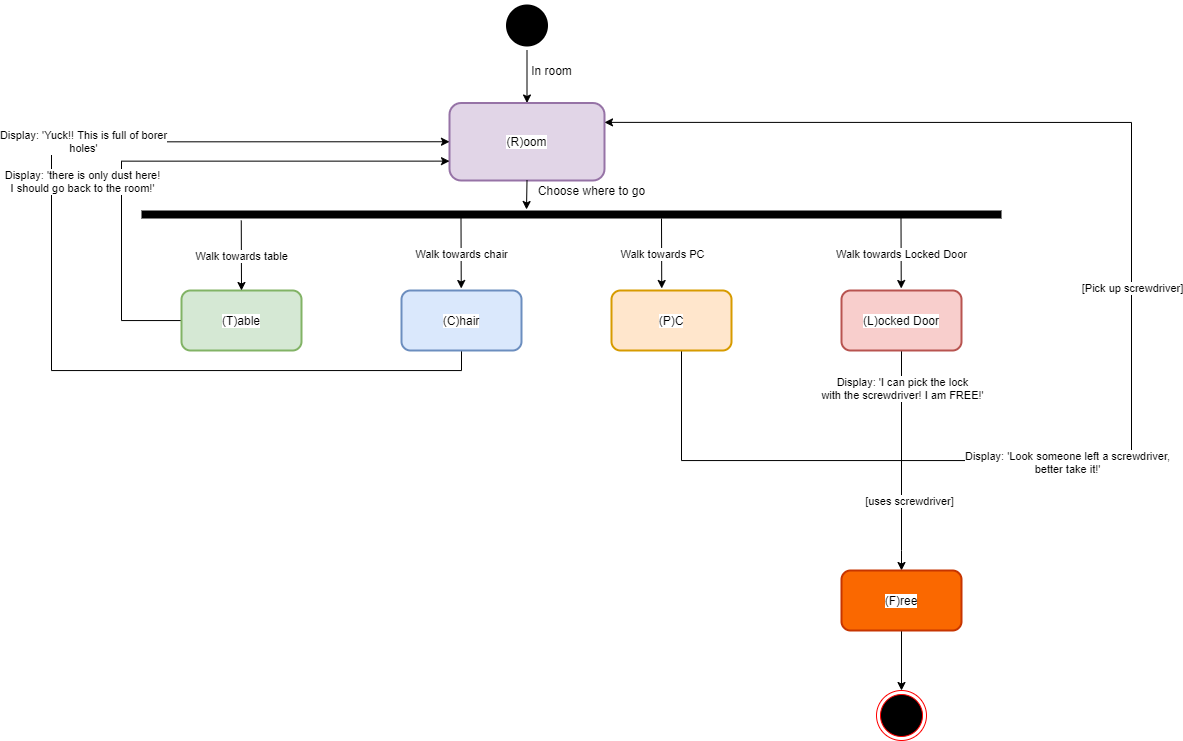

The diagram above was exported from draw.io. Its source (the exported page's mxGraphModel, read from the mxfile embedded in the PNG):
<mxGraphModel dx="1296" dy="731" grid="1" gridSize="10" guides="1" tooltips="1" connect="1" arrows="1" fold="1" page="1" pageScale="1" pageWidth="1654" pageHeight="2336" math="0" shadow="0">
  <root>
    <mxCell id="0" />
    <mxCell id="1" parent="0" />
    <mxCell id="kGgBFA839l18j3_y18x7-8" style="edgeStyle=orthogonalEdgeStyle;rounded=0;orthogonalLoop=1;jettySize=auto;html=1;entryX=0.5;entryY=0;entryDx=0;entryDy=0;" edge="1" parent="1" source="kGgBFA839l18j3_y18x7-2" target="kGgBFA839l18j3_y18x7-7">
      <mxGeometry relative="1" as="geometry" />
    </mxCell>
    <mxCell id="kGgBFA839l18j3_y18x7-2" value="" style="ellipse;html=1;shape=startState;fillColor=#000000;labelBackgroundColor=#ffffff;strokeColor=none;" vertex="1" parent="1">
      <mxGeometry x="640.5" y="60" width="50" height="50" as="geometry" />
    </mxCell>
    <mxCell id="kGgBFA839l18j3_y18x7-6" value="" style="line;strokeWidth=8;fillColor=none;align=left;verticalAlign=middle;spacingTop=-1;spacingLeft=3;spacingRight=3;rotatable=0;labelPosition=right;points=[];portConstraint=eastwest;labelBackgroundColor=#ffffff;" vertex="1" parent="1">
      <mxGeometry x="280" y="270" width="860" height="8" as="geometry" />
    </mxCell>
    <mxCell id="kGgBFA839l18j3_y18x7-7" value="(R)oom" style="rounded=1;whiteSpace=wrap;html=1;labelBackgroundColor=#ffffff;strokeColor=#9673a6;strokeWidth=2;fillColor=#e1d5e7;" vertex="1" parent="1">
      <mxGeometry x="588" y="162.5" width="155" height="77.5" as="geometry" />
    </mxCell>
    <mxCell id="kGgBFA839l18j3_y18x7-10" value="" style="endArrow=classic;html=1;exitX=0.5;exitY=1;exitDx=0;exitDy=0;" edge="1" parent="1" source="kGgBFA839l18j3_y18x7-7">
      <mxGeometry width="50" height="50" relative="1" as="geometry">
        <mxPoint x="590" y="360" as="sourcePoint" />
        <mxPoint x="665" y="269" as="targetPoint" />
      </mxGeometry>
    </mxCell>
    <mxCell id="kGgBFA839l18j3_y18x7-29" style="edgeStyle=orthogonalEdgeStyle;rounded=0;orthogonalLoop=1;jettySize=auto;html=1;entryX=0;entryY=0.5;entryDx=0;entryDy=0;" edge="1" parent="1" source="kGgBFA839l18j3_y18x7-11" target="kGgBFA839l18j3_y18x7-7">
      <mxGeometry relative="1" as="geometry">
        <mxPoint x="605" y="180" as="targetPoint" />
        <Array as="points">
          <mxPoint x="600" y="430" />
          <mxPoint x="190" y="430" />
          <mxPoint x="190" y="201" />
        </Array>
      </mxGeometry>
    </mxCell>
    <mxCell id="kGgBFA839l18j3_y18x7-30" value="Display: 'Yuck!! This is full of borer&lt;br&gt;holes'" style="edgeLabel;html=1;align=center;verticalAlign=middle;resizable=0;points=[];" vertex="1" connectable="0" parent="kGgBFA839l18j3_y18x7-29">
      <mxGeometry x="0.3038" y="1" relative="1" as="geometry">
        <mxPoint x="1" as="offset" />
      </mxGeometry>
    </mxCell>
    <mxCell id="kGgBFA839l18j3_y18x7-11" value="(C)hair" style="rounded=1;whiteSpace=wrap;html=1;labelBackgroundColor=#ffffff;strokeColor=#6c8ebf;strokeWidth=2;fillColor=#dae8fc;" vertex="1" parent="1">
      <mxGeometry x="540" y="350" width="120" height="60" as="geometry" />
    </mxCell>
    <mxCell id="kGgBFA839l18j3_y18x7-25" style="edgeStyle=orthogonalEdgeStyle;rounded=0;orthogonalLoop=1;jettySize=auto;html=1;entryX=0;entryY=0.75;entryDx=0;entryDy=0;" edge="1" parent="1" source="kGgBFA839l18j3_y18x7-12" target="kGgBFA839l18j3_y18x7-7">
      <mxGeometry relative="1" as="geometry">
        <Array as="points">
          <mxPoint x="260" y="380" />
          <mxPoint x="260" y="221" />
        </Array>
      </mxGeometry>
    </mxCell>
    <mxCell id="kGgBFA839l18j3_y18x7-26" value="Display: 'there is only dust here!&lt;br&gt;I should go back to the room!'" style="edgeLabel;html=1;align=center;verticalAlign=middle;resizable=0;points=[];" vertex="1" connectable="0" parent="kGgBFA839l18j3_y18x7-25">
      <mxGeometry x="-0.2633" y="2" relative="1" as="geometry">
        <mxPoint x="-38" y="2" as="offset" />
      </mxGeometry>
    </mxCell>
    <mxCell id="kGgBFA839l18j3_y18x7-12" value="(T)able" style="rounded=1;whiteSpace=wrap;html=1;labelBackgroundColor=#ffffff;strokeColor=#82b366;strokeWidth=2;fillColor=#d5e8d4;" vertex="1" parent="1">
      <mxGeometry x="320" y="350" width="120" height="60" as="geometry" />
    </mxCell>
    <mxCell id="kGgBFA839l18j3_y18x7-40" style="edgeStyle=orthogonalEdgeStyle;rounded=0;orthogonalLoop=1;jettySize=auto;html=1;" edge="1" parent="1" source="kGgBFA839l18j3_y18x7-13">
      <mxGeometry relative="1" as="geometry">
        <mxPoint x="1040" y="630" as="targetPoint" />
        <Array as="points">
          <mxPoint x="1040" y="610" />
          <mxPoint x="1040" y="610" />
        </Array>
      </mxGeometry>
    </mxCell>
    <mxCell id="kGgBFA839l18j3_y18x7-41" value="Display: 'I can pick the lock&lt;br&gt;with the screwdriver! I am FREE!'" style="edgeLabel;html=1;align=center;verticalAlign=middle;resizable=0;points=[];" vertex="1" connectable="0" parent="kGgBFA839l18j3_y18x7-40">
      <mxGeometry x="-0.6567" relative="1" as="geometry">
        <mxPoint as="offset" />
      </mxGeometry>
    </mxCell>
    <mxCell id="kGgBFA839l18j3_y18x7-43" value="[uses screwdriver]" style="edgeLabel;html=1;align=center;verticalAlign=middle;resizable=0;points=[];" vertex="1" connectable="0" parent="kGgBFA839l18j3_y18x7-40">
      <mxGeometry x="0.146" y="7" relative="1" as="geometry">
        <mxPoint y="24.12" as="offset" />
      </mxGeometry>
    </mxCell>
    <mxCell id="kGgBFA839l18j3_y18x7-13" value="(L)ocked Door" style="rounded=1;whiteSpace=wrap;html=1;labelBackgroundColor=#ffffff;strokeColor=#b85450;strokeWidth=2;fillColor=#f8cecc;" vertex="1" parent="1">
      <mxGeometry x="980" y="350" width="120" height="60" as="geometry" />
    </mxCell>
    <mxCell id="kGgBFA839l18j3_y18x7-31" style="edgeStyle=orthogonalEdgeStyle;rounded=0;orthogonalLoop=1;jettySize=auto;html=1;exitX=0.5;exitY=1;exitDx=0;exitDy=0;entryX=1;entryY=0.25;entryDx=0;entryDy=0;" edge="1" parent="1" target="kGgBFA839l18j3_y18x7-7">
      <mxGeometry relative="1" as="geometry">
        <mxPoint x="840" y="410" as="sourcePoint" />
        <mxPoint x="770" y="182" as="targetPoint" />
        <Array as="points">
          <mxPoint x="820" y="410" />
          <mxPoint x="820" y="520" />
          <mxPoint x="1270" y="520" />
          <mxPoint x="1270" y="182" />
        </Array>
      </mxGeometry>
    </mxCell>
    <mxCell id="kGgBFA839l18j3_y18x7-32" value="Display: 'Look someone left a screwdriver,&lt;br&gt;better take it!'" style="edgeLabel;html=1;align=center;verticalAlign=middle;resizable=0;points=[];" vertex="1" connectable="0" parent="kGgBFA839l18j3_y18x7-31">
      <mxGeometry x="-0.2876" y="-1" relative="1" as="geometry">
        <mxPoint as="offset" />
      </mxGeometry>
    </mxCell>
    <mxCell id="kGgBFA839l18j3_y18x7-42" value="[Pick up screwdriver]" style="edgeLabel;html=1;align=center;verticalAlign=middle;resizable=0;points=[];" vertex="1" connectable="0" parent="kGgBFA839l18j3_y18x7-31">
      <mxGeometry x="0.041" relative="1" as="geometry">
        <mxPoint y="-1" as="offset" />
      </mxGeometry>
    </mxCell>
    <mxCell id="kGgBFA839l18j3_y18x7-14" value="(P)C" style="rounded=1;whiteSpace=wrap;html=1;labelBackgroundColor=#ffffff;strokeColor=#d79b00;strokeWidth=2;fillColor=#ffe6cc;" vertex="1" parent="1">
      <mxGeometry x="750" y="350" width="120" height="60" as="geometry" />
    </mxCell>
    <mxCell id="kGgBFA839l18j3_y18x7-16" value="" style="endArrow=classic;html=1;entryX=0.5;entryY=0;entryDx=0;entryDy=0;exitX=0.116;exitY=1.25;exitDx=0;exitDy=0;exitPerimeter=0;" edge="1" parent="1" source="kGgBFA839l18j3_y18x7-6" target="kGgBFA839l18j3_y18x7-12">
      <mxGeometry relative="1" as="geometry">
        <mxPoint x="330" y="278" as="sourcePoint" />
        <mxPoint x="430" y="278" as="targetPoint" />
      </mxGeometry>
    </mxCell>
    <mxCell id="kGgBFA839l18j3_y18x7-17" value="Walk towards table" style="edgeLabel;resizable=0;html=1;align=center;verticalAlign=middle;" connectable="0" vertex="1" parent="kGgBFA839l18j3_y18x7-16">
      <mxGeometry relative="1" as="geometry" />
    </mxCell>
    <mxCell id="kGgBFA839l18j3_y18x7-18" value="" style="endArrow=classic;html=1;entryX=0.5;entryY=0;entryDx=0;entryDy=0;exitX=0.116;exitY=1.25;exitDx=0;exitDy=0;exitPerimeter=0;" edge="1" parent="1">
      <mxGeometry relative="1" as="geometry">
        <mxPoint x="599.5" y="278" as="sourcePoint" />
        <mxPoint x="599.74" y="348" as="targetPoint" />
      </mxGeometry>
    </mxCell>
    <mxCell id="kGgBFA839l18j3_y18x7-19" value="Walk towards chair" style="edgeLabel;resizable=0;html=1;align=center;verticalAlign=middle;" connectable="0" vertex="1" parent="kGgBFA839l18j3_y18x7-18">
      <mxGeometry relative="1" as="geometry" />
    </mxCell>
    <mxCell id="kGgBFA839l18j3_y18x7-20" value="" style="endArrow=classic;html=1;entryX=0.5;entryY=0;entryDx=0;entryDy=0;exitX=0.116;exitY=1.25;exitDx=0;exitDy=0;exitPerimeter=0;" edge="1" parent="1">
      <mxGeometry relative="1" as="geometry">
        <mxPoint x="800" y="278" as="sourcePoint" />
        <mxPoint x="800.24" y="348" as="targetPoint" />
      </mxGeometry>
    </mxCell>
    <mxCell id="kGgBFA839l18j3_y18x7-21" value="Walk towards PC" style="edgeLabel;resizable=0;html=1;align=center;verticalAlign=middle;" connectable="0" vertex="1" parent="kGgBFA839l18j3_y18x7-20">
      <mxGeometry relative="1" as="geometry" />
    </mxCell>
    <mxCell id="kGgBFA839l18j3_y18x7-23" value="" style="endArrow=classic;html=1;entryX=0.5;entryY=0;entryDx=0;entryDy=0;exitX=0.116;exitY=1.25;exitDx=0;exitDy=0;exitPerimeter=0;" edge="1" parent="1">
      <mxGeometry relative="1" as="geometry">
        <mxPoint x="1039.5" y="278" as="sourcePoint" />
        <mxPoint x="1039.74" y="348" as="targetPoint" />
      </mxGeometry>
    </mxCell>
    <mxCell id="kGgBFA839l18j3_y18x7-24" value="Walk towards Locked Door" style="edgeLabel;resizable=0;html=1;align=center;verticalAlign=middle;" connectable="0" vertex="1" parent="kGgBFA839l18j3_y18x7-23">
      <mxGeometry relative="1" as="geometry" />
    </mxCell>
    <mxCell id="kGgBFA839l18j3_y18x7-27" value="In room" style="text;html=1;align=center;verticalAlign=middle;resizable=0;points=[];autosize=1;" vertex="1" parent="1">
      <mxGeometry x="660" y="120" width="60" height="20" as="geometry" />
    </mxCell>
    <mxCell id="kGgBFA839l18j3_y18x7-28" value="Choose where to go" style="text;html=1;align=center;verticalAlign=middle;resizable=0;points=[];autosize=1;" vertex="1" parent="1">
      <mxGeometry x="670" y="240" width="120" height="20" as="geometry" />
    </mxCell>
    <mxCell id="kGgBFA839l18j3_y18x7-46" style="edgeStyle=orthogonalEdgeStyle;rounded=0;orthogonalLoop=1;jettySize=auto;html=1;" edge="1" parent="1" source="kGgBFA839l18j3_y18x7-45">
      <mxGeometry relative="1" as="geometry">
        <mxPoint x="1040" y="750" as="targetPoint" />
      </mxGeometry>
    </mxCell>
    <mxCell id="kGgBFA839l18j3_y18x7-45" value="&lt;font color=&quot;#030000&quot;&gt;(F)ree&lt;/font&gt;" style="rounded=1;whiteSpace=wrap;html=1;labelBackgroundColor=#ffffff;strokeColor=#C73500;strokeWidth=2;fillColor=#fa6800;fontColor=#ffffff;" vertex="1" parent="1">
      <mxGeometry x="980" y="630" width="120" height="60" as="geometry" />
    </mxCell>
    <mxCell id="kGgBFA839l18j3_y18x7-51" value="" style="ellipse;html=1;shape=endState;fillColor=#000000;strokeColor=#ff0000;" vertex="1" parent="1">
      <mxGeometry x="1015" y="750" width="50" height="50" as="geometry" />
    </mxCell>
  </root>
</mxGraphModel>